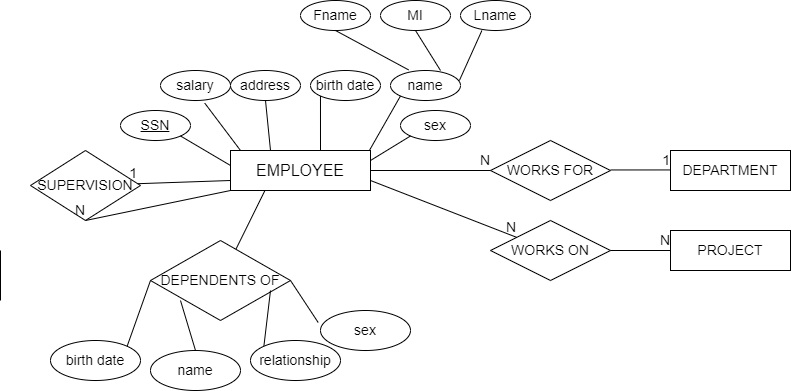

The diagram above was exported from draw.io. Its source (the exported page's mxGraphModel, read from the mxfile embedded in the PNG):
<mxGraphModel dx="869" dy="448" grid="1" gridSize="10" guides="1" tooltips="1" connect="1" arrows="1" fold="1" page="1" pageScale="1" pageWidth="827" pageHeight="1169" math="0" shadow="0">
  <root>
    <mxCell id="0" />
    <mxCell id="1" parent="0" />
    <mxCell id="WHvqwOjeyVvCh3p94cyR-1" value="&lt;font size=&quot;3&quot;&gt;EMPLOYEE&lt;/font&gt;" style="whiteSpace=wrap;html=1;align=center;" vertex="1" parent="1">
      <mxGeometry x="290" y="180" width="140" height="40" as="geometry" />
    </mxCell>
    <mxCell id="WHvqwOjeyVvCh3p94cyR-2" value="salary" style="ellipse;whiteSpace=wrap;html=1;align=center;fontSize=14;" vertex="1" parent="1">
      <mxGeometry x="220" y="100" width="70" height="30" as="geometry" />
    </mxCell>
    <mxCell id="WHvqwOjeyVvCh3p94cyR-3" value="address" style="ellipse;whiteSpace=wrap;html=1;align=center;fontSize=14;" vertex="1" parent="1">
      <mxGeometry x="290" y="100" width="70" height="30" as="geometry" />
    </mxCell>
    <mxCell id="WHvqwOjeyVvCh3p94cyR-4" value="name" style="ellipse;whiteSpace=wrap;html=1;align=center;fontSize=14;" vertex="1" parent="1">
      <mxGeometry x="450" y="100" width="70" height="30" as="geometry" />
    </mxCell>
    <mxCell id="WHvqwOjeyVvCh3p94cyR-5" value="birth date" style="ellipse;whiteSpace=wrap;html=1;align=center;fontSize=14;" vertex="1" parent="1">
      <mxGeometry x="370" y="100" width="70" height="30" as="geometry" />
    </mxCell>
    <mxCell id="WHvqwOjeyVvCh3p94cyR-6" value="Lname" style="ellipse;whiteSpace=wrap;html=1;align=center;fontSize=14;" vertex="1" parent="1">
      <mxGeometry x="520" y="30" width="70" height="30" as="geometry" />
    </mxCell>
    <mxCell id="WHvqwOjeyVvCh3p94cyR-7" value="sex" style="ellipse;whiteSpace=wrap;html=1;align=center;fontSize=14;" vertex="1" parent="1">
      <mxGeometry x="460" y="140" width="70" height="30" as="geometry" />
    </mxCell>
    <mxCell id="WHvqwOjeyVvCh3p94cyR-9" value="MI" style="ellipse;whiteSpace=wrap;html=1;align=center;fontSize=14;" vertex="1" parent="1">
      <mxGeometry x="440" y="30" width="70" height="30" as="geometry" />
    </mxCell>
    <mxCell id="WHvqwOjeyVvCh3p94cyR-10" value="Fname" style="ellipse;whiteSpace=wrap;html=1;align=center;fontSize=14;" vertex="1" parent="1">
      <mxGeometry x="360" y="30" width="70" height="30" as="geometry" />
    </mxCell>
    <mxCell id="WHvqwOjeyVvCh3p94cyR-14" value="" style="endArrow=none;html=1;rounded=0;fontSize=14;exitX=0.633;exitY=1.09;exitDx=0;exitDy=0;exitPerimeter=0;" edge="1" parent="1" source="WHvqwOjeyVvCh3p94cyR-2">
      <mxGeometry relative="1" as="geometry">
        <mxPoint x="300" y="150" as="sourcePoint" />
        <mxPoint x="300" y="180" as="targetPoint" />
      </mxGeometry>
    </mxCell>
    <mxCell id="WHvqwOjeyVvCh3p94cyR-15" value="" style="endArrow=none;html=1;rounded=0;fontSize=14;exitX=0.5;exitY=1;exitDx=0;exitDy=0;" edge="1" parent="1" source="WHvqwOjeyVvCh3p94cyR-3">
      <mxGeometry relative="1" as="geometry">
        <mxPoint x="330" y="140" as="sourcePoint" />
        <mxPoint x="330" y="180" as="targetPoint" />
      </mxGeometry>
    </mxCell>
    <mxCell id="WHvqwOjeyVvCh3p94cyR-16" value="" style="endArrow=none;html=1;rounded=0;fontSize=14;exitX=0;exitY=1;exitDx=0;exitDy=0;" edge="1" parent="1" source="WHvqwOjeyVvCh3p94cyR-5">
      <mxGeometry relative="1" as="geometry">
        <mxPoint x="380" y="130" as="sourcePoint" />
        <mxPoint x="380" y="180" as="targetPoint" />
      </mxGeometry>
    </mxCell>
    <mxCell id="WHvqwOjeyVvCh3p94cyR-17" value="" style="endArrow=none;html=1;rounded=0;fontSize=14;exitX=0.305;exitY=1.004;exitDx=0;exitDy=0;exitPerimeter=0;" edge="1" parent="1" source="WHvqwOjeyVvCh3p94cyR-6">
      <mxGeometry relative="1" as="geometry">
        <mxPoint x="518.89" y="70" as="sourcePoint" />
        <mxPoint x="518.89" y="110" as="targetPoint" />
      </mxGeometry>
    </mxCell>
    <mxCell id="WHvqwOjeyVvCh3p94cyR-18" value="" style="endArrow=none;html=1;rounded=0;fontSize=14;exitX=0;exitY=1;exitDx=0;exitDy=0;" edge="1" parent="1" source="WHvqwOjeyVvCh3p94cyR-4">
      <mxGeometry relative="1" as="geometry">
        <mxPoint x="428.89" y="130" as="sourcePoint" />
        <mxPoint x="428.89" y="180" as="targetPoint" />
      </mxGeometry>
    </mxCell>
    <mxCell id="WHvqwOjeyVvCh3p94cyR-22" value="" style="endArrow=none;html=1;rounded=0;fontSize=14;exitX=0.5;exitY=1;exitDx=0;exitDy=0;entryX=0.258;entryY=-0.021;entryDx=0;entryDy=0;entryPerimeter=0;" edge="1" parent="1" source="WHvqwOjeyVvCh3p94cyR-10" target="WHvqwOjeyVvCh3p94cyR-4">
      <mxGeometry relative="1" as="geometry">
        <mxPoint x="404" y="70" as="sourcePoint" />
        <mxPoint x="420" y="90" as="targetPoint" />
      </mxGeometry>
    </mxCell>
    <mxCell id="WHvqwOjeyVvCh3p94cyR-23" value="" style="endArrow=none;html=1;rounded=0;fontSize=14;exitX=0.5;exitY=1;exitDx=0;exitDy=0;" edge="1" parent="1" source="WHvqwOjeyVvCh3p94cyR-9">
      <mxGeometry relative="1" as="geometry">
        <mxPoint x="490" y="80" as="sourcePoint" />
        <mxPoint x="500.0000000000002" y="100" as="targetPoint" />
      </mxGeometry>
    </mxCell>
    <mxCell id="WHvqwOjeyVvCh3p94cyR-24" value="" style="endArrow=none;html=1;rounded=0;fontSize=14;" edge="1" parent="1">
      <mxGeometry relative="1" as="geometry">
        <mxPoint x="60.00000000000023" y="280" as="sourcePoint" />
        <mxPoint x="60.00000000000023" y="330" as="targetPoint" />
      </mxGeometry>
    </mxCell>
    <mxCell id="WHvqwOjeyVvCh3p94cyR-26" value="" style="endArrow=none;html=1;rounded=0;fontSize=14;entryX=0;entryY=1;entryDx=0;entryDy=0;" edge="1" parent="1" target="WHvqwOjeyVvCh3p94cyR-7">
      <mxGeometry relative="1" as="geometry">
        <mxPoint x="430" y="190" as="sourcePoint" />
        <mxPoint x="490" y="170" as="targetPoint" />
      </mxGeometry>
    </mxCell>
    <mxCell id="WHvqwOjeyVvCh3p94cyR-27" value="SSN" style="ellipse;whiteSpace=wrap;html=1;align=center;fontStyle=4;fontSize=14;" vertex="1" parent="1">
      <mxGeometry x="180" y="140" width="70" height="30" as="geometry" />
    </mxCell>
    <mxCell id="WHvqwOjeyVvCh3p94cyR-30" value="" style="endArrow=none;html=1;rounded=0;fontSize=14;exitX=1;exitY=1;exitDx=0;exitDy=0;" edge="1" parent="1" source="WHvqwOjeyVvCh3p94cyR-27">
      <mxGeometry relative="1" as="geometry">
        <mxPoint x="200" y="205" as="sourcePoint" />
        <mxPoint x="290" y="195" as="targetPoint" />
      </mxGeometry>
    </mxCell>
    <mxCell id="WHvqwOjeyVvCh3p94cyR-31" value="" style="endArrow=none;html=1;rounded=0;fontSize=14;" edge="1" parent="1" target="WHvqwOjeyVvCh3p94cyR-33">
      <mxGeometry relative="1" as="geometry">
        <mxPoint x="290" y="210" as="sourcePoint" />
        <mxPoint x="230" y="210" as="targetPoint" />
      </mxGeometry>
    </mxCell>
    <mxCell id="WHvqwOjeyVvCh3p94cyR-32" value="1" style="resizable=0;html=1;align=right;verticalAlign=bottom;fontSize=14;" connectable="0" vertex="1" parent="WHvqwOjeyVvCh3p94cyR-31">
      <mxGeometry x="1" relative="1" as="geometry" />
    </mxCell>
    <mxCell id="WHvqwOjeyVvCh3p94cyR-33" value="SUPERVISION" style="shape=rhombus;perimeter=rhombusPerimeter;whiteSpace=wrap;html=1;align=center;fontSize=14;" vertex="1" parent="1">
      <mxGeometry x="90" y="180" width="110" height="70" as="geometry" />
    </mxCell>
    <mxCell id="WHvqwOjeyVvCh3p94cyR-34" value="" style="endArrow=none;html=1;rounded=0;fontSize=14;exitX=0;exitY=1;exitDx=0;exitDy=0;entryX=0.5;entryY=1;entryDx=0;entryDy=0;" edge="1" parent="1" source="WHvqwOjeyVvCh3p94cyR-1" target="WHvqwOjeyVvCh3p94cyR-33">
      <mxGeometry relative="1" as="geometry">
        <mxPoint x="300" y="230" as="sourcePoint" />
        <mxPoint x="230" y="230" as="targetPoint" />
      </mxGeometry>
    </mxCell>
    <mxCell id="WHvqwOjeyVvCh3p94cyR-35" value="N" style="resizable=0;html=1;align=right;verticalAlign=bottom;fontSize=14;" connectable="0" vertex="1" parent="WHvqwOjeyVvCh3p94cyR-34">
      <mxGeometry x="1" relative="1" as="geometry" />
    </mxCell>
    <mxCell id="WHvqwOjeyVvCh3p94cyR-36" value="" style="endArrow=none;html=1;rounded=0;fontSize=14;" edge="1" parent="1" target="WHvqwOjeyVvCh3p94cyR-37">
      <mxGeometry relative="1" as="geometry">
        <mxPoint x="324.4400000000002" y="220" as="sourcePoint" />
        <mxPoint x="324.4400000000002" y="270" as="targetPoint" />
      </mxGeometry>
    </mxCell>
    <mxCell id="WHvqwOjeyVvCh3p94cyR-37" value="DEPENDENTS OF" style="shape=rhombus;perimeter=rhombusPerimeter;whiteSpace=wrap;html=1;align=center;fontSize=14;" vertex="1" parent="1">
      <mxGeometry x="210" y="270" width="140" height="80" as="geometry" />
    </mxCell>
    <mxCell id="WHvqwOjeyVvCh3p94cyR-38" value="" style="endArrow=none;html=1;rounded=0;fontSize=14;entryX=0;entryY=0;entryDx=0;entryDy=0;" edge="1" parent="1" target="WHvqwOjeyVvCh3p94cyR-44">
      <mxGeometry relative="1" as="geometry">
        <mxPoint x="330.0000000000002" y="320" as="sourcePoint" />
        <mxPoint x="330.0000000000002" y="370" as="targetPoint" />
      </mxGeometry>
    </mxCell>
    <mxCell id="WHvqwOjeyVvCh3p94cyR-39" value="" style="endArrow=none;html=1;rounded=0;fontSize=14;entryX=-0.026;entryY=0.299;entryDx=0;entryDy=0;entryPerimeter=0;exitX=1;exitY=0.5;exitDx=0;exitDy=0;" edge="1" parent="1" source="WHvqwOjeyVvCh3p94cyR-37" target="WHvqwOjeyVvCh3p94cyR-43">
      <mxGeometry relative="1" as="geometry">
        <mxPoint x="348.8900000000002" y="300" as="sourcePoint" />
        <mxPoint x="348.8900000000002" y="350" as="targetPoint" />
      </mxGeometry>
    </mxCell>
    <mxCell id="WHvqwOjeyVvCh3p94cyR-40" value="" style="endArrow=none;html=1;rounded=0;fontSize=14;entryX=0.5;entryY=0;entryDx=0;entryDy=0;" edge="1" parent="1" target="WHvqwOjeyVvCh3p94cyR-45">
      <mxGeometry relative="1" as="geometry">
        <mxPoint x="240.00000000000023" y="330" as="sourcePoint" />
        <mxPoint x="240.00000000000023" y="380" as="targetPoint" />
      </mxGeometry>
    </mxCell>
    <mxCell id="WHvqwOjeyVvCh3p94cyR-41" value="" style="endArrow=none;html=1;rounded=0;fontSize=14;entryX=1;entryY=0;entryDx=0;entryDy=0;" edge="1" parent="1" target="WHvqwOjeyVvCh3p94cyR-46">
      <mxGeometry relative="1" as="geometry">
        <mxPoint x="210.00000000000023" y="310" as="sourcePoint" />
        <mxPoint x="210.00000000000023" y="340" as="targetPoint" />
      </mxGeometry>
    </mxCell>
    <mxCell id="WHvqwOjeyVvCh3p94cyR-43" value="sex" style="ellipse;whiteSpace=wrap;html=1;align=center;fontSize=14;" vertex="1" parent="1">
      <mxGeometry x="380" y="340" width="90" height="40" as="geometry" />
    </mxCell>
    <mxCell id="WHvqwOjeyVvCh3p94cyR-44" value="relationship" style="ellipse;whiteSpace=wrap;html=1;align=center;fontSize=14;" vertex="1" parent="1">
      <mxGeometry x="310" y="370" width="90" height="40" as="geometry" />
    </mxCell>
    <mxCell id="WHvqwOjeyVvCh3p94cyR-45" value="name" style="ellipse;whiteSpace=wrap;html=1;align=center;fontSize=14;" vertex="1" parent="1">
      <mxGeometry x="210" y="380" width="90" height="40" as="geometry" />
    </mxCell>
    <mxCell id="WHvqwOjeyVvCh3p94cyR-46" value="birth date" style="ellipse;whiteSpace=wrap;html=1;align=center;fontSize=14;" vertex="1" parent="1">
      <mxGeometry x="110" y="370" width="90" height="40" as="geometry" />
    </mxCell>
    <mxCell id="WHvqwOjeyVvCh3p94cyR-48" value="" style="endArrow=none;html=1;rounded=0;fontSize=14;exitX=1;exitY=0.5;exitDx=0;exitDy=0;entryX=0;entryY=0.5;entryDx=0;entryDy=0;" edge="1" parent="1" source="WHvqwOjeyVvCh3p94cyR-1" target="WHvqwOjeyVvCh3p94cyR-50">
      <mxGeometry relative="1" as="geometry">
        <mxPoint x="450" y="210" as="sourcePoint" />
        <mxPoint x="510" y="200" as="targetPoint" />
      </mxGeometry>
    </mxCell>
    <mxCell id="WHvqwOjeyVvCh3p94cyR-49" value="N" style="resizable=0;html=1;align=right;verticalAlign=bottom;fontSize=14;" connectable="0" vertex="1" parent="WHvqwOjeyVvCh3p94cyR-48">
      <mxGeometry x="1" relative="1" as="geometry" />
    </mxCell>
    <mxCell id="WHvqwOjeyVvCh3p94cyR-50" value="WORKS FOR" style="shape=rhombus;perimeter=rhombusPerimeter;whiteSpace=wrap;html=1;align=center;fontSize=14;" vertex="1" parent="1">
      <mxGeometry x="550" y="170" width="120" height="60" as="geometry" />
    </mxCell>
    <mxCell id="WHvqwOjeyVvCh3p94cyR-51" value="WORKS ON" style="shape=rhombus;perimeter=rhombusPerimeter;whiteSpace=wrap;html=1;align=center;fontSize=14;" vertex="1" parent="1">
      <mxGeometry x="550" y="250" width="120" height="60" as="geometry" />
    </mxCell>
    <mxCell id="WHvqwOjeyVvCh3p94cyR-52" value="" style="endArrow=none;html=1;rounded=0;fontSize=14;exitX=1;exitY=0.491;exitDx=0;exitDy=0;exitPerimeter=0;" edge="1" parent="1" source="WHvqwOjeyVvCh3p94cyR-50">
      <mxGeometry relative="1" as="geometry">
        <mxPoint x="680" y="199.44" as="sourcePoint" />
        <mxPoint x="730" y="199.44" as="targetPoint" />
      </mxGeometry>
    </mxCell>
    <mxCell id="WHvqwOjeyVvCh3p94cyR-53" value="1" style="resizable=0;html=1;align=right;verticalAlign=bottom;fontSize=14;" connectable="0" vertex="1" parent="WHvqwOjeyVvCh3p94cyR-52">
      <mxGeometry x="1" relative="1" as="geometry" />
    </mxCell>
    <mxCell id="WHvqwOjeyVvCh3p94cyR-54" value="DEPARTMENT" style="whiteSpace=wrap;html=1;align=center;fontSize=14;" vertex="1" parent="1">
      <mxGeometry x="730" y="180" width="120" height="40" as="geometry" />
    </mxCell>
    <mxCell id="WHvqwOjeyVvCh3p94cyR-55" value="" style="endArrow=none;html=1;rounded=0;fontSize=14;" edge="1" parent="1" target="WHvqwOjeyVvCh3p94cyR-51">
      <mxGeometry relative="1" as="geometry">
        <mxPoint x="430" y="210" as="sourcePoint" />
        <mxPoint x="490" y="210" as="targetPoint" />
      </mxGeometry>
    </mxCell>
    <mxCell id="WHvqwOjeyVvCh3p94cyR-56" value="N" style="resizable=0;html=1;align=right;verticalAlign=bottom;fontSize=14;" connectable="0" vertex="1" parent="WHvqwOjeyVvCh3p94cyR-55">
      <mxGeometry x="1" relative="1" as="geometry" />
    </mxCell>
    <mxCell id="WHvqwOjeyVvCh3p94cyR-57" value="" style="endArrow=none;html=1;rounded=0;fontSize=14;exitX=1;exitY=0.5;exitDx=0;exitDy=0;" edge="1" parent="1" source="WHvqwOjeyVvCh3p94cyR-51" target="WHvqwOjeyVvCh3p94cyR-59">
      <mxGeometry relative="1" as="geometry">
        <mxPoint x="470" y="290" as="sourcePoint" />
        <mxPoint x="540" y="290" as="targetPoint" />
      </mxGeometry>
    </mxCell>
    <mxCell id="WHvqwOjeyVvCh3p94cyR-58" value="N" style="resizable=0;html=1;align=right;verticalAlign=bottom;fontSize=14;" connectable="0" vertex="1" parent="WHvqwOjeyVvCh3p94cyR-57">
      <mxGeometry x="1" relative="1" as="geometry" />
    </mxCell>
    <mxCell id="WHvqwOjeyVvCh3p94cyR-59" value="PROJECT" style="whiteSpace=wrap;html=1;align=center;fontSize=14;" vertex="1" parent="1">
      <mxGeometry x="730" y="260" width="120" height="40" as="geometry" />
    </mxCell>
  </root>
</mxGraphModel>